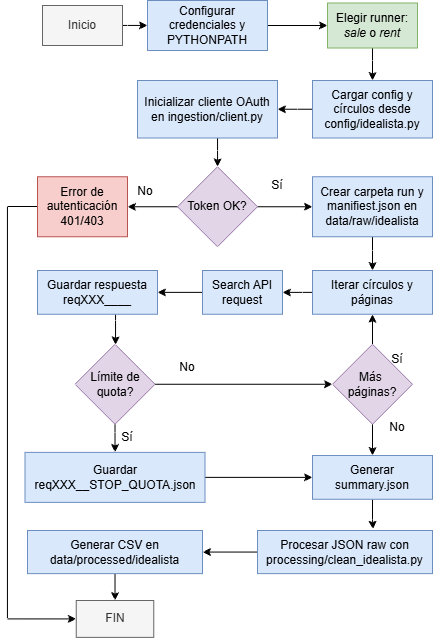

The diagram above was exported from draw.io. Its source (the exported page's mxGraphModel, read from the mxfile embedded in the PNG):
<mxGraphModel dx="1501" dy="782" grid="1" gridSize="10" guides="1" tooltips="1" connect="1" arrows="1" fold="1" page="1" pageScale="1" pageWidth="827" pageHeight="1169" math="0" shadow="0">
  <root>
    <mxCell id="0" />
    <mxCell id="1" parent="0" />
    <mxCell id="--got3l7OzwVsX_hDCL--3" edge="1" parent="1" source="--got3l7OzwVsX_hDCL--1" style="edgeStyle=orthogonalEdgeStyle;rounded=0;orthogonalLoop=1;jettySize=auto;html=1;" target="--got3l7OzwVsX_hDCL--2" value="">
      <mxGeometry relative="1" as="geometry" />
    </mxCell>
    <mxCell id="--got3l7OzwVsX_hDCL--1" parent="1" style="rounded=0;whiteSpace=wrap;html=1;fillColor=#f5f5f5;fontColor=#333333;strokeColor=#666666;" value="Inicio" vertex="1">
      <mxGeometry height="40" width="80" x="155" y="345" as="geometry" />
    </mxCell>
    <mxCell id="--got3l7OzwVsX_hDCL--5" edge="1" parent="1" source="--got3l7OzwVsX_hDCL--2" style="edgeStyle=orthogonalEdgeStyle;rounded=0;orthogonalLoop=1;jettySize=auto;html=1;" target="--got3l7OzwVsX_hDCL--4" value="">
      <mxGeometry relative="1" as="geometry" />
    </mxCell>
    <mxCell id="--got3l7OzwVsX_hDCL--2" parent="1" style="rounded=0;whiteSpace=wrap;html=1;fillColor=#dae8fc;strokeColor=#6c8ebf;" value="Configurar credenciales y PYTHONPATH" vertex="1">
      <mxGeometry height="50" width="120" x="260" y="340" as="geometry" />
    </mxCell>
    <mxCell id="--got3l7OzwVsX_hDCL--7" edge="1" parent="1" source="--got3l7OzwVsX_hDCL--4" style="edgeStyle=orthogonalEdgeStyle;rounded=0;orthogonalLoop=1;jettySize=auto;html=1;" target="--got3l7OzwVsX_hDCL--6" value="">
      <mxGeometry relative="1" as="geometry" />
    </mxCell>
    <mxCell id="--got3l7OzwVsX_hDCL--4" parent="1" style="rounded=0;whiteSpace=wrap;html=1;fillColor=#d5e8d4;strokeColor=#82b366;" value="Elegir runner: &lt;i&gt;sale &lt;/i&gt;o &lt;i&gt;rent&lt;/i&gt;" vertex="1">
      <mxGeometry height="45" width="90" x="440" y="342.5" as="geometry" />
    </mxCell>
    <mxCell id="--got3l7OzwVsX_hDCL--10" edge="1" parent="1" source="--got3l7OzwVsX_hDCL--6" style="edgeStyle=orthogonalEdgeStyle;rounded=0;orthogonalLoop=1;jettySize=auto;html=1;" target="--got3l7OzwVsX_hDCL--9" value="">
      <mxGeometry relative="1" as="geometry" />
    </mxCell>
    <mxCell id="--got3l7OzwVsX_hDCL--6" parent="1" style="rounded=0;whiteSpace=wrap;html=1;fillColor=#dae8fc;strokeColor=#6c8ebf;" value="Cargar config y círculos desde config/idealista.py" vertex="1">
      <mxGeometry height="57.5" width="120" x="425" y="420" as="geometry" />
    </mxCell>
    <mxCell id="--got3l7OzwVsX_hDCL--12" edge="1" parent="1" source="--got3l7OzwVsX_hDCL--9" style="edgeStyle=orthogonalEdgeStyle;rounded=0;orthogonalLoop=1;jettySize=auto;html=1;" target="--got3l7OzwVsX_hDCL--11" value="">
      <mxGeometry relative="1" as="geometry">
        <Array as="points">
          <mxPoint x="330" y="490" />
          <mxPoint x="330" y="490" />
        </Array>
      </mxGeometry>
    </mxCell>
    <mxCell id="--got3l7OzwVsX_hDCL--9" parent="1" style="rounded=0;whiteSpace=wrap;html=1;fillColor=#dae8fc;strokeColor=#6c8ebf;" value="Inicializar cliente OAuth en ingestion/client.py" vertex="1">
      <mxGeometry height="57.5" width="140" x="250" y="420" as="geometry" />
    </mxCell>
    <mxCell id="--got3l7OzwVsX_hDCL--14" edge="1" parent="1" source="--got3l7OzwVsX_hDCL--11" style="edgeStyle=orthogonalEdgeStyle;rounded=0;orthogonalLoop=1;jettySize=auto;html=1;" target="--got3l7OzwVsX_hDCL--13" value="">
      <mxGeometry relative="1" as="geometry" />
    </mxCell>
    <mxCell id="--got3l7OzwVsX_hDCL--18" edge="1" parent="1" source="--got3l7OzwVsX_hDCL--11" style="edgeStyle=orthogonalEdgeStyle;rounded=0;orthogonalLoop=1;jettySize=auto;html=1;" target="--got3l7OzwVsX_hDCL--17" value="">
      <mxGeometry relative="1" as="geometry" />
    </mxCell>
    <mxCell id="--got3l7OzwVsX_hDCL--11" parent="1" style="rhombus;whiteSpace=wrap;html=1;rounded=0;fillColor=#e1d5e7;strokeColor=#9673a6;" value="Token OK?" vertex="1">
      <mxGeometry height="80" width="80" x="290" y="506.25" as="geometry" />
    </mxCell>
    <mxCell id="--got3l7OzwVsX_hDCL--45" edge="1" parent="1" source="--got3l7OzwVsX_hDCL--13" style="edgeStyle=orthogonalEdgeStyle;rounded=0;orthogonalLoop=1;jettySize=auto;html=1;entryX=0;entryY=0.5;entryDx=0;entryDy=0;exitX=0.5;exitY=1;exitDx=0;exitDy=0;" target="--got3l7OzwVsX_hDCL--43">
      <mxGeometry relative="1" as="geometry">
        <Array as="points">
          <mxPoint x="160" y="546" />
          <mxPoint x="120" y="546" />
          <mxPoint x="120" y="1128" />
        </Array>
      </mxGeometry>
    </mxCell>
    <mxCell id="--got3l7OzwVsX_hDCL--13" parent="1" style="whiteSpace=wrap;html=1;rounded=0;fillColor=#f8cecc;strokeColor=#b85450;" value="Error de autenticación 401/403" vertex="1">
      <mxGeometry height="60" width="90" x="150" y="516.25" as="geometry" />
    </mxCell>
    <mxCell id="--got3l7OzwVsX_hDCL--21" edge="1" parent="1" source="--got3l7OzwVsX_hDCL--17" style="edgeStyle=orthogonalEdgeStyle;rounded=0;orthogonalLoop=1;jettySize=auto;html=1;" target="--got3l7OzwVsX_hDCL--20" value="">
      <mxGeometry relative="1" as="geometry" />
    </mxCell>
    <mxCell id="--got3l7OzwVsX_hDCL--17" parent="1" style="whiteSpace=wrap;html=1;rounded=0;fillColor=#dae8fc;strokeColor=#6c8ebf;" value="Crear carpeta run y manifiest.json en data/raw/idealista" vertex="1">
      <mxGeometry height="60" width="120" x="425" y="516.25" as="geometry" />
    </mxCell>
    <mxCell id="--got3l7OzwVsX_hDCL--23" edge="1" parent="1" source="--got3l7OzwVsX_hDCL--20" style="edgeStyle=orthogonalEdgeStyle;rounded=0;orthogonalLoop=1;jettySize=auto;html=1;" target="--got3l7OzwVsX_hDCL--22" value="">
      <mxGeometry relative="1" as="geometry" />
    </mxCell>
    <mxCell id="--got3l7OzwVsX_hDCL--20" parent="1" style="whiteSpace=wrap;html=1;rounded=0;fillColor=#dae8fc;strokeColor=#6c8ebf;" value="Iterar círculos y páginas" vertex="1">
      <mxGeometry height="43.75" width="120" x="425" y="610" as="geometry" />
    </mxCell>
    <mxCell id="--got3l7OzwVsX_hDCL--25" edge="1" parent="1" source="--got3l7OzwVsX_hDCL--22" style="edgeStyle=orthogonalEdgeStyle;rounded=0;orthogonalLoop=1;jettySize=auto;html=1;" target="--got3l7OzwVsX_hDCL--24" value="">
      <mxGeometry relative="1" as="geometry" />
    </mxCell>
    <mxCell id="--got3l7OzwVsX_hDCL--22" parent="1" style="whiteSpace=wrap;html=1;rounded=0;fillColor=#dae8fc;strokeColor=#6c8ebf;" value="Search API request" vertex="1">
      <mxGeometry height="43.75" width="80" x="315" y="610" as="geometry" />
    </mxCell>
    <mxCell id="--got3l7OzwVsX_hDCL--29" edge="1" parent="1" source="--got3l7OzwVsX_hDCL--24" style="edgeStyle=orthogonalEdgeStyle;rounded=0;orthogonalLoop=1;jettySize=auto;html=1;" target="--got3l7OzwVsX_hDCL--28" value="">
      <mxGeometry relative="1" as="geometry">
        <Array as="points">
          <mxPoint x="228" y="660" />
          <mxPoint x="228" y="660" />
        </Array>
      </mxGeometry>
    </mxCell>
    <mxCell id="--got3l7OzwVsX_hDCL--24" parent="1" style="whiteSpace=wrap;html=1;rounded=0;fillColor=#dae8fc;strokeColor=#6c8ebf;" value="Guardar respuesta reqXXX____" vertex="1">
      <mxGeometry height="43.75" width="120" x="150" y="610" as="geometry" />
    </mxCell>
    <mxCell id="--got3l7OzwVsX_hDCL--34" edge="1" parent="1" source="--got3l7OzwVsX_hDCL--26" style="edgeStyle=orthogonalEdgeStyle;rounded=0;orthogonalLoop=1;jettySize=auto;html=1;entryX=0;entryY=0.5;entryDx=0;entryDy=0;" target="--got3l7OzwVsX_hDCL--33">
      <mxGeometry relative="1" as="geometry" />
    </mxCell>
    <mxCell id="--got3l7OzwVsX_hDCL--26" parent="1" style="whiteSpace=wrap;html=1;rounded=0;fillColor=#dae8fc;strokeColor=#6c8ebf;" value="Guardar reqXXX__STOP_QUOTA.json" vertex="1">
      <mxGeometry height="50" width="180" x="137.5" y="791.88" as="geometry" />
    </mxCell>
    <mxCell id="--got3l7OzwVsX_hDCL--32" edge="1" parent="1" source="--got3l7OzwVsX_hDCL--28" style="edgeStyle=orthogonalEdgeStyle;rounded=0;orthogonalLoop=1;jettySize=auto;html=1;" target="--got3l7OzwVsX_hDCL--26" value="">
      <mxGeometry relative="1" as="geometry" />
    </mxCell>
    <mxCell id="--got3l7OzwVsX_hDCL--36" edge="1" parent="1" source="--got3l7OzwVsX_hDCL--28" style="edgeStyle=orthogonalEdgeStyle;rounded=0;orthogonalLoop=1;jettySize=auto;html=1;" target="--got3l7OzwVsX_hDCL--35" value="">
      <mxGeometry relative="1" as="geometry" />
    </mxCell>
    <mxCell id="--got3l7OzwVsX_hDCL--28" parent="1" style="rhombus;whiteSpace=wrap;html=1;rounded=0;fillColor=#e1d5e7;strokeColor=#9673a6;" value="Límite de quota?" vertex="1">
      <mxGeometry height="80" width="80" x="187.5" y="683.755" as="geometry" />
    </mxCell>
    <mxCell id="--got3l7OzwVsX_hDCL--40" edge="1" parent="1" source="--got3l7OzwVsX_hDCL--33" style="edgeStyle=orthogonalEdgeStyle;rounded=0;orthogonalLoop=1;jettySize=auto;html=1;entryX=0.66;entryY=-0.03;entryDx=0;entryDy=0;entryPerimeter=0;" target="--got3l7OzwVsX_hDCL--39" value="">
      <mxGeometry relative="1" as="geometry">
        <mxPoint x="485" y="891.89" as="targetPoint" />
      </mxGeometry>
    </mxCell>
    <mxCell id="--got3l7OzwVsX_hDCL--33" parent="1" style="whiteSpace=wrap;html=1;rounded=0;fillColor=#dae8fc;strokeColor=#6c8ebf;" value="Generar summary.json" vertex="1">
      <mxGeometry height="43.75" width="120" x="425" y="795.01" as="geometry" />
    </mxCell>
    <mxCell id="--got3l7OzwVsX_hDCL--37" edge="1" parent="1" source="--got3l7OzwVsX_hDCL--35" style="edgeStyle=orthogonalEdgeStyle;rounded=0;orthogonalLoop=1;jettySize=auto;html=1;entryX=0.5;entryY=1;entryDx=0;entryDy=0;exitX=0.5;exitY=0;exitDx=0;exitDy=0;" target="--got3l7OzwVsX_hDCL--20">
      <mxGeometry relative="1" as="geometry" />
    </mxCell>
    <mxCell id="--got3l7OzwVsX_hDCL--38" edge="1" parent="1" source="--got3l7OzwVsX_hDCL--35" style="edgeStyle=orthogonalEdgeStyle;rounded=0;orthogonalLoop=1;jettySize=auto;html=1;exitX=0.5;exitY=1;exitDx=0;exitDy=0;entryX=0.5;entryY=0;entryDx=0;entryDy=0;" target="--got3l7OzwVsX_hDCL--33">
      <mxGeometry relative="1" as="geometry" />
    </mxCell>
    <mxCell id="--got3l7OzwVsX_hDCL--35" parent="1" style="rhombus;whiteSpace=wrap;html=1;rounded=0;fillColor=#e1d5e7;strokeColor=#9673a6;" value="Más&amp;nbsp;&lt;div&gt;páginas?&lt;/div&gt;" vertex="1">
      <mxGeometry height="80" width="80" x="445" y="683.755" as="geometry" />
    </mxCell>
    <mxCell id="--got3l7OzwVsX_hDCL--42" edge="1" parent="1" source="--got3l7OzwVsX_hDCL--39" style="edgeStyle=orthogonalEdgeStyle;rounded=0;orthogonalLoop=1;jettySize=auto;html=1;" target="--got3l7OzwVsX_hDCL--41" value="">
      <mxGeometry relative="1" as="geometry" />
    </mxCell>
    <mxCell id="--got3l7OzwVsX_hDCL--39" parent="1" style="whiteSpace=wrap;html=1;rounded=0;fillColor=#dae8fc;strokeColor=#6c8ebf;" value="Procesar JSON raw con processing/clean_idealista.py" vertex="1">
      <mxGeometry height="43.13" width="175" x="370" y="869.9999999999999" as="geometry" />
    </mxCell>
    <mxCell id="--got3l7OzwVsX_hDCL--44" edge="1" parent="1" source="--got3l7OzwVsX_hDCL--41" style="edgeStyle=orthogonalEdgeStyle;rounded=0;orthogonalLoop=1;jettySize=auto;html=1;" target="--got3l7OzwVsX_hDCL--43" value="">
      <mxGeometry relative="1" as="geometry" />
    </mxCell>
    <mxCell id="--got3l7OzwVsX_hDCL--41" parent="1" style="whiteSpace=wrap;html=1;rounded=0;fillColor=#dae8fc;strokeColor=#6c8ebf;" value="Generar CSV en data/processed/idealista" vertex="1">
      <mxGeometry height="43.13" width="175" x="140" y="869.9999999999999" as="geometry" />
    </mxCell>
    <mxCell id="--got3l7OzwVsX_hDCL--43" parent="1" style="whiteSpace=wrap;html=1;rounded=0;fillColor=#f5f5f5;fontColor=#333333;strokeColor=#666666;" value="FIN" vertex="1">
      <mxGeometry height="36.87" width="77.5" x="188.75" y="940.0000000000001" as="geometry" />
    </mxCell>
    <mxCell id="--got3l7OzwVsX_hDCL--48" parent="1" style="text;html=1;whiteSpace=wrap;strokeColor=none;fillColor=none;align=center;verticalAlign=middle;rounded=0;" value="Sí" vertex="1">
      <mxGeometry height="30" width="60" x="480" y="683.75" as="geometry" />
    </mxCell>
    <mxCell id="--got3l7OzwVsX_hDCL--49" parent="1" style="text;html=1;whiteSpace=wrap;strokeColor=none;fillColor=none;align=center;verticalAlign=middle;rounded=0;" value="No" vertex="1">
      <mxGeometry height="30" width="60" x="480" y="751.88" as="geometry" />
    </mxCell>
    <mxCell id="--got3l7OzwVsX_hDCL--50" parent="1" style="text;html=1;whiteSpace=wrap;strokeColor=none;fillColor=none;align=center;verticalAlign=middle;rounded=0;" value="No" vertex="1">
      <mxGeometry height="30" width="60" x="270" y="691.88" as="geometry" />
    </mxCell>
    <mxCell id="--got3l7OzwVsX_hDCL--51" parent="1" style="text;html=1;whiteSpace=wrap;strokeColor=none;fillColor=none;align=center;verticalAlign=middle;rounded=0;" value="Sí" vertex="1">
      <mxGeometry height="30" width="60" x="210" y="761.88" as="geometry" />
    </mxCell>
    <mxCell id="--got3l7OzwVsX_hDCL--52" parent="1" style="text;html=1;whiteSpace=wrap;strokeColor=none;fillColor=none;align=center;verticalAlign=middle;rounded=0;" value="No" vertex="1">
      <mxGeometry height="30" width="60" x="227.5" y="516.25" as="geometry" />
    </mxCell>
    <mxCell id="--got3l7OzwVsX_hDCL--53" parent="1" style="text;html=1;whiteSpace=wrap;strokeColor=none;fillColor=none;align=center;verticalAlign=middle;rounded=0;" value="Sí" vertex="1">
      <mxGeometry height="30" width="60" x="360" y="510" as="geometry" />
    </mxCell>
  </root>
</mxGraphModel>